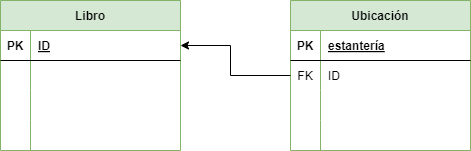

The diagram above was exported from draw.io. Its source (the exported page's mxGraphModel, read from the mxfile embedded in the PNG):
<mxGraphModel dx="1130" dy="710" grid="1" gridSize="10" guides="1" tooltips="1" connect="1" arrows="1" fold="1" page="1" pageScale="1" pageWidth="850" pageHeight="1100" math="0" shadow="0">
  <root>
    <mxCell id="0" />
    <mxCell id="1" parent="0" />
    <mxCell id="16" value="Libro" style="shape=table;startSize=30;container=1;collapsible=1;childLayout=tableLayout;fixedRows=1;rowLines=0;fontStyle=1;align=center;resizeLast=1;fillColor=#d5e8d4;strokeColor=#82b366;" parent="1" vertex="1">
      <mxGeometry x="60" y="50" width="180" height="150" as="geometry" />
    </mxCell>
    <mxCell id="17" value="" style="shape=tableRow;horizontal=0;startSize=0;swimlaneHead=0;swimlaneBody=0;fillColor=none;collapsible=0;dropTarget=0;points=[[0,0.5],[1,0.5]];portConstraint=eastwest;top=0;left=0;right=0;bottom=1;" parent="16" vertex="1">
      <mxGeometry y="30" width="180" height="30" as="geometry" />
    </mxCell>
    <mxCell id="18" value="PK" style="shape=partialRectangle;connectable=0;fillColor=none;top=0;left=0;bottom=0;right=0;fontStyle=1;overflow=hidden;" parent="17" vertex="1">
      <mxGeometry width="30" height="30" as="geometry">
        <mxRectangle width="30" height="30" as="alternateBounds" />
      </mxGeometry>
    </mxCell>
    <mxCell id="19" value="ID" style="shape=partialRectangle;connectable=0;fillColor=none;top=0;left=0;bottom=0;right=0;align=left;spacingLeft=6;fontStyle=5;overflow=hidden;" parent="17" vertex="1">
      <mxGeometry x="30" width="150" height="30" as="geometry">
        <mxRectangle width="150" height="30" as="alternateBounds" />
      </mxGeometry>
    </mxCell>
    <mxCell id="20" value="" style="shape=tableRow;horizontal=0;startSize=0;swimlaneHead=0;swimlaneBody=0;fillColor=none;collapsible=0;dropTarget=0;points=[[0,0.5],[1,0.5]];portConstraint=eastwest;top=0;left=0;right=0;bottom=0;" parent="16" vertex="1">
      <mxGeometry y="60" width="180" height="30" as="geometry" />
    </mxCell>
    <mxCell id="21" value="" style="shape=partialRectangle;connectable=0;fillColor=none;top=0;left=0;bottom=0;right=0;editable=1;overflow=hidden;" parent="20" vertex="1">
      <mxGeometry width="30" height="30" as="geometry">
        <mxRectangle width="30" height="30" as="alternateBounds" />
      </mxGeometry>
    </mxCell>
    <mxCell id="22" value="" style="shape=partialRectangle;connectable=0;fillColor=none;top=0;left=0;bottom=0;right=0;align=left;spacingLeft=6;overflow=hidden;" parent="20" vertex="1">
      <mxGeometry x="30" width="150" height="30" as="geometry">
        <mxRectangle width="150" height="30" as="alternateBounds" />
      </mxGeometry>
    </mxCell>
    <mxCell id="23" value="" style="shape=tableRow;horizontal=0;startSize=0;swimlaneHead=0;swimlaneBody=0;fillColor=none;collapsible=0;dropTarget=0;points=[[0,0.5],[1,0.5]];portConstraint=eastwest;top=0;left=0;right=0;bottom=0;" parent="16" vertex="1">
      <mxGeometry y="90" width="180" height="30" as="geometry" />
    </mxCell>
    <mxCell id="24" value="" style="shape=partialRectangle;connectable=0;fillColor=none;top=0;left=0;bottom=0;right=0;editable=1;overflow=hidden;" parent="23" vertex="1">
      <mxGeometry width="30" height="30" as="geometry">
        <mxRectangle width="30" height="30" as="alternateBounds" />
      </mxGeometry>
    </mxCell>
    <mxCell id="25" value="" style="shape=partialRectangle;connectable=0;fillColor=none;top=0;left=0;bottom=0;right=0;align=left;spacingLeft=6;overflow=hidden;" parent="23" vertex="1">
      <mxGeometry x="30" width="150" height="30" as="geometry">
        <mxRectangle width="150" height="30" as="alternateBounds" />
      </mxGeometry>
    </mxCell>
    <mxCell id="26" value="" style="shape=tableRow;horizontal=0;startSize=0;swimlaneHead=0;swimlaneBody=0;fillColor=none;collapsible=0;dropTarget=0;points=[[0,0.5],[1,0.5]];portConstraint=eastwest;top=0;left=0;right=0;bottom=0;" parent="16" vertex="1">
      <mxGeometry y="120" width="180" height="30" as="geometry" />
    </mxCell>
    <mxCell id="27" value="" style="shape=partialRectangle;connectable=0;fillColor=none;top=0;left=0;bottom=0;right=0;editable=1;overflow=hidden;" parent="26" vertex="1">
      <mxGeometry width="30" height="30" as="geometry">
        <mxRectangle width="30" height="30" as="alternateBounds" />
      </mxGeometry>
    </mxCell>
    <mxCell id="28" value="" style="shape=partialRectangle;connectable=0;fillColor=none;top=0;left=0;bottom=0;right=0;align=left;spacingLeft=6;overflow=hidden;" parent="26" vertex="1">
      <mxGeometry x="30" width="150" height="30" as="geometry">
        <mxRectangle width="150" height="30" as="alternateBounds" />
      </mxGeometry>
    </mxCell>
    <mxCell id="31" value="Ubicación" style="shape=table;startSize=30;container=1;collapsible=1;childLayout=tableLayout;fixedRows=1;rowLines=0;fontStyle=1;align=center;resizeLast=1;fillColor=#d5e8d4;strokeColor=#82b366;" parent="1" vertex="1">
      <mxGeometry x="350" y="50" width="180" height="150" as="geometry" />
    </mxCell>
    <mxCell id="32" value="" style="shape=tableRow;horizontal=0;startSize=0;swimlaneHead=0;swimlaneBody=0;fillColor=none;collapsible=0;dropTarget=0;points=[[0,0.5],[1,0.5]];portConstraint=eastwest;top=0;left=0;right=0;bottom=1;" parent="31" vertex="1">
      <mxGeometry y="30" width="180" height="30" as="geometry" />
    </mxCell>
    <mxCell id="33" value="PK" style="shape=partialRectangle;connectable=0;fillColor=none;top=0;left=0;bottom=0;right=0;fontStyle=1;overflow=hidden;" parent="32" vertex="1">
      <mxGeometry width="30" height="30" as="geometry">
        <mxRectangle width="30" height="30" as="alternateBounds" />
      </mxGeometry>
    </mxCell>
    <mxCell id="34" value="estantería" style="shape=partialRectangle;connectable=0;fillColor=none;top=0;left=0;bottom=0;right=0;align=left;spacingLeft=6;fontStyle=5;overflow=hidden;" parent="32" vertex="1">
      <mxGeometry x="30" width="150" height="30" as="geometry">
        <mxRectangle width="150" height="30" as="alternateBounds" />
      </mxGeometry>
    </mxCell>
    <mxCell id="35" value="" style="shape=tableRow;horizontal=0;startSize=0;swimlaneHead=0;swimlaneBody=0;fillColor=none;collapsible=0;dropTarget=0;points=[[0,0.5],[1,0.5]];portConstraint=eastwest;top=0;left=0;right=0;bottom=0;" parent="31" vertex="1">
      <mxGeometry y="60" width="180" height="30" as="geometry" />
    </mxCell>
    <mxCell id="36" value="FK" style="shape=partialRectangle;connectable=0;fillColor=none;top=0;left=0;bottom=0;right=0;editable=1;overflow=hidden;" parent="35" vertex="1">
      <mxGeometry width="30" height="30" as="geometry">
        <mxRectangle width="30" height="30" as="alternateBounds" />
      </mxGeometry>
    </mxCell>
    <mxCell id="37" value="ID" style="shape=partialRectangle;connectable=0;fillColor=none;top=0;left=0;bottom=0;right=0;align=left;spacingLeft=6;overflow=hidden;" parent="35" vertex="1">
      <mxGeometry x="30" width="150" height="30" as="geometry">
        <mxRectangle width="150" height="30" as="alternateBounds" />
      </mxGeometry>
    </mxCell>
    <mxCell id="38" value="" style="shape=tableRow;horizontal=0;startSize=0;swimlaneHead=0;swimlaneBody=0;fillColor=none;collapsible=0;dropTarget=0;points=[[0,0.5],[1,0.5]];portConstraint=eastwest;top=0;left=0;right=0;bottom=0;" parent="31" vertex="1">
      <mxGeometry y="90" width="180" height="30" as="geometry" />
    </mxCell>
    <mxCell id="39" value="" style="shape=partialRectangle;connectable=0;fillColor=none;top=0;left=0;bottom=0;right=0;editable=1;overflow=hidden;" parent="38" vertex="1">
      <mxGeometry width="30" height="30" as="geometry">
        <mxRectangle width="30" height="30" as="alternateBounds" />
      </mxGeometry>
    </mxCell>
    <mxCell id="40" value="" style="shape=partialRectangle;connectable=0;fillColor=none;top=0;left=0;bottom=0;right=0;align=left;spacingLeft=6;overflow=hidden;" parent="38" vertex="1">
      <mxGeometry x="30" width="150" height="30" as="geometry">
        <mxRectangle width="150" height="30" as="alternateBounds" />
      </mxGeometry>
    </mxCell>
    <mxCell id="41" value="" style="shape=tableRow;horizontal=0;startSize=0;swimlaneHead=0;swimlaneBody=0;fillColor=none;collapsible=0;dropTarget=0;points=[[0,0.5],[1,0.5]];portConstraint=eastwest;top=0;left=0;right=0;bottom=0;" parent="31" vertex="1">
      <mxGeometry y="120" width="180" height="30" as="geometry" />
    </mxCell>
    <mxCell id="42" value="" style="shape=partialRectangle;connectable=0;fillColor=none;top=0;left=0;bottom=0;right=0;editable=1;overflow=hidden;" parent="41" vertex="1">
      <mxGeometry width="30" height="30" as="geometry">
        <mxRectangle width="30" height="30" as="alternateBounds" />
      </mxGeometry>
    </mxCell>
    <mxCell id="43" value="" style="shape=partialRectangle;connectable=0;fillColor=none;top=0;left=0;bottom=0;right=0;align=left;spacingLeft=6;overflow=hidden;" parent="41" vertex="1">
      <mxGeometry x="30" width="150" height="30" as="geometry">
        <mxRectangle width="150" height="30" as="alternateBounds" />
      </mxGeometry>
    </mxCell>
    <mxCell id="59" style="edgeStyle=none;rounded=0;html=1;exitX=0;exitY=0.5;exitDx=0;exitDy=0;entryX=1;entryY=0.5;entryDx=0;entryDy=0;endArrow=classic;endFill=1;" parent="1" source="35" target="17" edge="1">
      <mxGeometry relative="1" as="geometry">
        <Array as="points">
          <mxPoint x="290" y="125" />
          <mxPoint x="290" y="95" />
        </Array>
      </mxGeometry>
    </mxCell>
  </root>
</mxGraphModel>